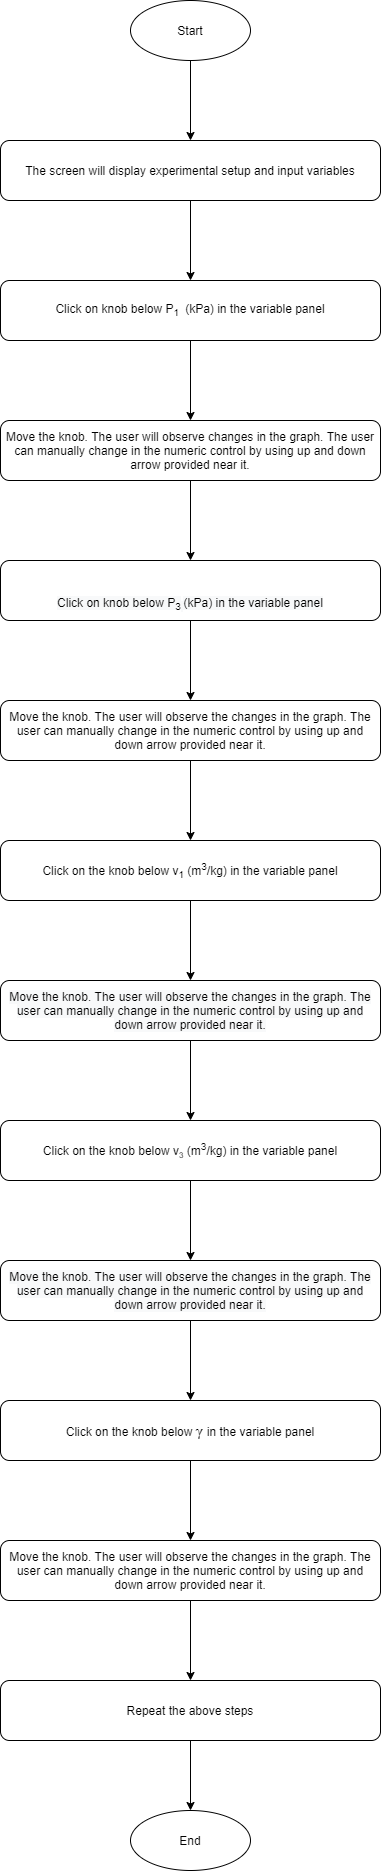

The diagram above was exported from draw.io. Its source (the exported page's mxGraphModel, read from the mxfile embedded in the PNG):
<mxGraphModel dx="868" dy="450" grid="1" gridSize="10" guides="1" tooltips="1" connect="1" arrows="1" fold="1" page="1" pageScale="1" pageWidth="827" pageHeight="1169" math="0" shadow="0">
  <root>
    <mxCell id="WIyWlLk6GJQsqaUBKTNV-0" />
    <mxCell id="WIyWlLk6GJQsqaUBKTNV-1" parent="WIyWlLk6GJQsqaUBKTNV-0" />
    <mxCell id="iBJrr5GdzZNR4beysK-H-4" value="" style="edgeStyle=orthogonalEdgeStyle;rounded=0;orthogonalLoop=1;jettySize=auto;html=1;" parent="WIyWlLk6GJQsqaUBKTNV-1" source="iBJrr5GdzZNR4beysK-H-0" target="iBJrr5GdzZNR4beysK-H-3" edge="1">
      <mxGeometry relative="1" as="geometry" />
    </mxCell>
    <mxCell id="iBJrr5GdzZNR4beysK-H-0" value="Start" style="ellipse;whiteSpace=wrap;html=1;" parent="WIyWlLk6GJQsqaUBKTNV-1" vertex="1">
      <mxGeometry x="350" y="20" width="120" height="60" as="geometry" />
    </mxCell>
    <mxCell id="iBJrr5GdzZNR4beysK-H-6" value="" style="edgeStyle=orthogonalEdgeStyle;rounded=0;orthogonalLoop=1;jettySize=auto;html=1;" parent="WIyWlLk6GJQsqaUBKTNV-1" source="iBJrr5GdzZNR4beysK-H-3" target="iBJrr5GdzZNR4beysK-H-5" edge="1">
      <mxGeometry relative="1" as="geometry" />
    </mxCell>
    <mxCell id="iBJrr5GdzZNR4beysK-H-3" value="The screen will display experimental setup and input variables" style="whiteSpace=wrap;html=1;rounded=1;" parent="WIyWlLk6GJQsqaUBKTNV-1" vertex="1">
      <mxGeometry x="220" y="160" width="380" height="60" as="geometry" />
    </mxCell>
    <mxCell id="iBJrr5GdzZNR4beysK-H-8" value="" style="edgeStyle=orthogonalEdgeStyle;rounded=0;orthogonalLoop=1;jettySize=auto;html=1;" parent="WIyWlLk6GJQsqaUBKTNV-1" source="iBJrr5GdzZNR4beysK-H-5" target="iBJrr5GdzZNR4beysK-H-7" edge="1">
      <mxGeometry relative="1" as="geometry" />
    </mxCell>
    <mxCell id="iBJrr5GdzZNR4beysK-H-5" value="Click on knob below P&lt;sub&gt;1 &lt;/sub&gt;&amp;nbsp;(kPa) in the variable panel" style="whiteSpace=wrap;html=1;rounded=1;" parent="WIyWlLk6GJQsqaUBKTNV-1" vertex="1">
      <mxGeometry x="220" y="300" width="380" height="60" as="geometry" />
    </mxCell>
    <mxCell id="iBJrr5GdzZNR4beysK-H-10" value="" style="edgeStyle=orthogonalEdgeStyle;rounded=0;orthogonalLoop=1;jettySize=auto;html=1;" parent="WIyWlLk6GJQsqaUBKTNV-1" source="iBJrr5GdzZNR4beysK-H-7" target="iBJrr5GdzZNR4beysK-H-9" edge="1">
      <mxGeometry relative="1" as="geometry" />
    </mxCell>
    <mxCell id="iBJrr5GdzZNR4beysK-H-7" value="Move the knob. The user will observe changes in the graph. The user can manually change in the numeric control by using up and down arrow provided near it." style="whiteSpace=wrap;html=1;rounded=1;" parent="WIyWlLk6GJQsqaUBKTNV-1" vertex="1">
      <mxGeometry x="220" y="440" width="380" height="60" as="geometry" />
    </mxCell>
    <mxCell id="iBJrr5GdzZNR4beysK-H-12" value="" style="edgeStyle=orthogonalEdgeStyle;rounded=0;orthogonalLoop=1;jettySize=auto;html=1;" parent="WIyWlLk6GJQsqaUBKTNV-1" source="iBJrr5GdzZNR4beysK-H-9" target="iBJrr5GdzZNR4beysK-H-11" edge="1">
      <mxGeometry relative="1" as="geometry" />
    </mxCell>
    <mxCell id="iBJrr5GdzZNR4beysK-H-9" value="&lt;br&gt;&lt;br&gt;&lt;span style=&quot;color: rgb(0 , 0 , 0) ; font-family: &amp;#34;helvetica&amp;#34; ; font-size: 12px ; font-style: normal ; font-weight: 400 ; letter-spacing: normal ; text-align: center ; text-indent: 0px ; text-transform: none ; word-spacing: 0px ; background-color: rgb(248 , 249 , 250) ; display: inline ; float: none&quot;&gt;Click on knob below P&lt;sub&gt;3&lt;/sub&gt;&lt;/span&gt;&lt;sub style=&quot;color: rgb(0 , 0 , 0) ; font-family: &amp;#34;helvetica&amp;#34; ; font-style: normal ; font-weight: 400 ; letter-spacing: normal ; text-align: center ; text-indent: 0px ; text-transform: none ; word-spacing: 0px ; background-color: rgb(248 , 249 , 250)&quot;&gt;&lt;span&gt;&amp;nbsp;&lt;/span&gt;&lt;/sub&gt;&lt;span style=&quot;color: rgb(0 , 0 , 0) ; font-family: &amp;#34;helvetica&amp;#34; ; font-size: 12px ; font-style: normal ; font-weight: 400 ; letter-spacing: normal ; text-align: center ; text-indent: 0px ; text-transform: none ; word-spacing: 0px ; background-color: rgb(248 , 249 , 250) ; display: inline ; float: none&quot;&gt;(kPa) in the variable panel&lt;/span&gt;&lt;br&gt;" style="whiteSpace=wrap;html=1;rounded=1;" parent="WIyWlLk6GJQsqaUBKTNV-1" vertex="1">
      <mxGeometry x="220" y="580" width="380" height="60" as="geometry" />
    </mxCell>
    <mxCell id="iBJrr5GdzZNR4beysK-H-14" value="" style="edgeStyle=orthogonalEdgeStyle;rounded=0;orthogonalLoop=1;jettySize=auto;html=1;" parent="WIyWlLk6GJQsqaUBKTNV-1" source="iBJrr5GdzZNR4beysK-H-11" target="iBJrr5GdzZNR4beysK-H-13" edge="1">
      <mxGeometry relative="1" as="geometry" />
    </mxCell>
    <mxCell id="iBJrr5GdzZNR4beysK-H-11" value="Move the knob. The user will observe the changes in the graph. The user can manually change in the numeric control by using up and down arrow provided near it." style="whiteSpace=wrap;html=1;rounded=1;" parent="WIyWlLk6GJQsqaUBKTNV-1" vertex="1">
      <mxGeometry x="220" y="720" width="380" height="60" as="geometry" />
    </mxCell>
    <mxCell id="iBJrr5GdzZNR4beysK-H-16" value="" style="edgeStyle=orthogonalEdgeStyle;rounded=0;orthogonalLoop=1;jettySize=auto;html=1;" parent="WIyWlLk6GJQsqaUBKTNV-1" source="iBJrr5GdzZNR4beysK-H-13" target="iBJrr5GdzZNR4beysK-H-15" edge="1">
      <mxGeometry relative="1" as="geometry" />
    </mxCell>
    <mxCell id="iBJrr5GdzZNR4beysK-H-13" value="Click on the knob below v&lt;sub&gt;1&lt;/sub&gt; (m&lt;sup&gt;3&lt;/sup&gt;/kg) in the variable panel" style="whiteSpace=wrap;html=1;rounded=1;" parent="WIyWlLk6GJQsqaUBKTNV-1" vertex="1">
      <mxGeometry x="220" y="860" width="380" height="60" as="geometry" />
    </mxCell>
    <mxCell id="iBJrr5GdzZNR4beysK-H-18" value="" style="edgeStyle=orthogonalEdgeStyle;rounded=0;orthogonalLoop=1;jettySize=auto;html=1;" parent="WIyWlLk6GJQsqaUBKTNV-1" source="iBJrr5GdzZNR4beysK-H-15" target="iBJrr5GdzZNR4beysK-H-17" edge="1">
      <mxGeometry relative="1" as="geometry" />
    </mxCell>
    <mxCell id="iBJrr5GdzZNR4beysK-H-15" value="&#10;&#10;&lt;span style=&quot;color: rgb(0, 0, 0); font-family: helvetica; font-size: 12px; font-style: normal; font-weight: 400; letter-spacing: normal; text-align: center; text-indent: 0px; text-transform: none; word-spacing: 0px; background-color: rgb(248, 249, 250); display: inline; float: none;&quot;&gt;Move the knob. The user will observe the changes in the graph. The user can manually change in the numeric control by using up and down arrow provided near it.&lt;/span&gt;&#10;&#10;" style="whiteSpace=wrap;html=1;rounded=1;" parent="WIyWlLk6GJQsqaUBKTNV-1" vertex="1">
      <mxGeometry x="220" y="1000" width="380" height="60" as="geometry" />
    </mxCell>
    <mxCell id="iBJrr5GdzZNR4beysK-H-20" value="" style="edgeStyle=orthogonalEdgeStyle;rounded=0;orthogonalLoop=1;jettySize=auto;html=1;" parent="WIyWlLk6GJQsqaUBKTNV-1" source="iBJrr5GdzZNR4beysK-H-17" target="iBJrr5GdzZNR4beysK-H-19" edge="1">
      <mxGeometry relative="1" as="geometry" />
    </mxCell>
    <mxCell id="iBJrr5GdzZNR4beysK-H-17" value="&lt;span style=&quot;font-family: &amp;#34;helvetica&amp;#34;&quot;&gt;Click on the knob below v&lt;span style=&quot;font-size: 10px&quot;&gt;&lt;sub&gt;3&lt;/sub&gt;&lt;/span&gt;&amp;nbsp;(m&lt;sup&gt;3&lt;/sup&gt;/kg) in the variable panel&lt;/span&gt;" style="whiteSpace=wrap;html=1;rounded=1;" parent="WIyWlLk6GJQsqaUBKTNV-1" vertex="1">
      <mxGeometry x="220" y="1140" width="380" height="60" as="geometry" />
    </mxCell>
    <mxCell id="iBJrr5GdzZNR4beysK-H-22" value="" style="edgeStyle=orthogonalEdgeStyle;rounded=0;orthogonalLoop=1;jettySize=auto;html=1;" parent="WIyWlLk6GJQsqaUBKTNV-1" source="iBJrr5GdzZNR4beysK-H-19" target="iBJrr5GdzZNR4beysK-H-21" edge="1">
      <mxGeometry relative="1" as="geometry" />
    </mxCell>
    <mxCell id="iBJrr5GdzZNR4beysK-H-19" value="&#10;&#10;&lt;span style=&quot;color: rgb(0, 0, 0); font-family: helvetica; font-size: 12px; font-style: normal; font-weight: 400; letter-spacing: normal; text-align: center; text-indent: 0px; text-transform: none; word-spacing: 0px; background-color: rgb(248, 249, 250); display: inline; float: none;&quot;&gt;Move the knob. The user will observe the changes in the graph. The user can manually change in the numeric control by using up and down arrow provided near it.&lt;/span&gt;&#10;&#10;" style="whiteSpace=wrap;html=1;rounded=1;" parent="WIyWlLk6GJQsqaUBKTNV-1" vertex="1">
      <mxGeometry x="220" y="1280" width="380" height="60" as="geometry" />
    </mxCell>
    <mxCell id="iBJrr5GdzZNR4beysK-H-24" value="" style="edgeStyle=orthogonalEdgeStyle;rounded=0;orthogonalLoop=1;jettySize=auto;html=1;" parent="WIyWlLk6GJQsqaUBKTNV-1" source="iBJrr5GdzZNR4beysK-H-21" target="iBJrr5GdzZNR4beysK-H-23" edge="1">
      <mxGeometry relative="1" as="geometry" />
    </mxCell>
    <mxCell id="iBJrr5GdzZNR4beysK-H-21" value="Click on the knob below&amp;nbsp;&lt;span id=&quot;docs-internal-guid-1441e5ce-7fff-67a6-2bc3-9e57197501ba&quot;&gt;&lt;span style=&quot;font-size: 12pt ; font-family: &amp;#34;times new roman&amp;#34; ; background-color: transparent ; vertical-align: baseline&quot;&gt;γ&amp;nbsp;&lt;/span&gt;&lt;/span&gt;in the variable panel" style="whiteSpace=wrap;html=1;rounded=1;" parent="WIyWlLk6GJQsqaUBKTNV-1" vertex="1">
      <mxGeometry x="220" y="1420" width="380" height="60" as="geometry" />
    </mxCell>
    <mxCell id="iBJrr5GdzZNR4beysK-H-26" value="" style="edgeStyle=orthogonalEdgeStyle;rounded=0;orthogonalLoop=1;jettySize=auto;html=1;" parent="WIyWlLk6GJQsqaUBKTNV-1" source="iBJrr5GdzZNR4beysK-H-23" target="iBJrr5GdzZNR4beysK-H-25" edge="1">
      <mxGeometry relative="1" as="geometry" />
    </mxCell>
    <mxCell id="iBJrr5GdzZNR4beysK-H-23" value="&lt;span&gt;Move the knob. The user will observe the changes in the graph. The user can manually change in the numeric control by using up and down arrow provided near it.&lt;/span&gt;" style="whiteSpace=wrap;html=1;rounded=1;" parent="WIyWlLk6GJQsqaUBKTNV-1" vertex="1">
      <mxGeometry x="220" y="1560" width="380" height="60" as="geometry" />
    </mxCell>
    <mxCell id="iBJrr5GdzZNR4beysK-H-28" value="" style="edgeStyle=orthogonalEdgeStyle;rounded=0;orthogonalLoop=1;jettySize=auto;html=1;" parent="WIyWlLk6GJQsqaUBKTNV-1" source="iBJrr5GdzZNR4beysK-H-25" target="iBJrr5GdzZNR4beysK-H-27" edge="1">
      <mxGeometry relative="1" as="geometry" />
    </mxCell>
    <mxCell id="iBJrr5GdzZNR4beysK-H-25" value="Repeat the above steps" style="whiteSpace=wrap;html=1;rounded=1;" parent="WIyWlLk6GJQsqaUBKTNV-1" vertex="1">
      <mxGeometry x="220" y="1700" width="380" height="60" as="geometry" />
    </mxCell>
    <mxCell id="iBJrr5GdzZNR4beysK-H-27" value="End" style="ellipse;whiteSpace=wrap;html=1;rounded=1;" parent="WIyWlLk6GJQsqaUBKTNV-1" vertex="1">
      <mxGeometry x="350" y="1830" width="120" height="60" as="geometry" />
    </mxCell>
  </root>
</mxGraphModel>